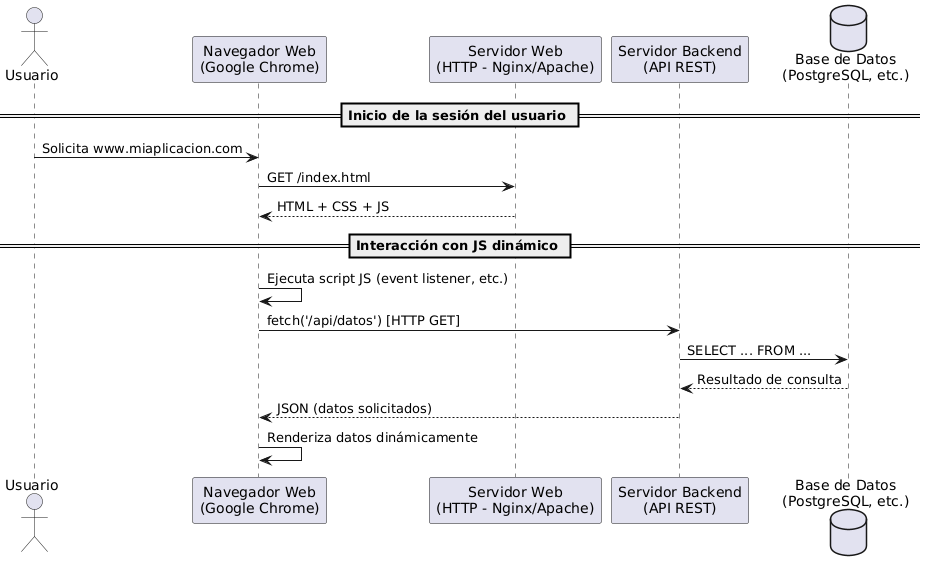

The diagram above was rendered by PlantUML. Its source (embedded in the PNG):
@startuml
actor Usuario

participant "Navegador Web\n(Google Chrome)" as Navegador
participant "Servidor Web\n(HTTP - Nginx/Apache)" as ServidorWeb
participant "Servidor Backend\n(API REST)" as Backend
database "Base de Datos\n(PostgreSQL, etc.)" as BD

== Inicio de la sesión del usuario ==
Usuario -> Navegador : Solicita www.miaplicacion.com

Navegador -> ServidorWeb : GET /index.html
ServidorWeb --> Navegador : HTML + CSS + JS

== Interacción con JS dinámico ==
Navegador -> Navegador : Ejecuta script JS (event listener, etc.)
Navegador -> Backend : fetch('/api/datos') [HTTP GET]

Backend -> BD : SELECT ... FROM ...
BD --> Backend : Resultado de consulta

Backend --> Navegador : JSON (datos solicitados)
Navegador -> Navegador : Renderiza datos dinámicamente
@enduml